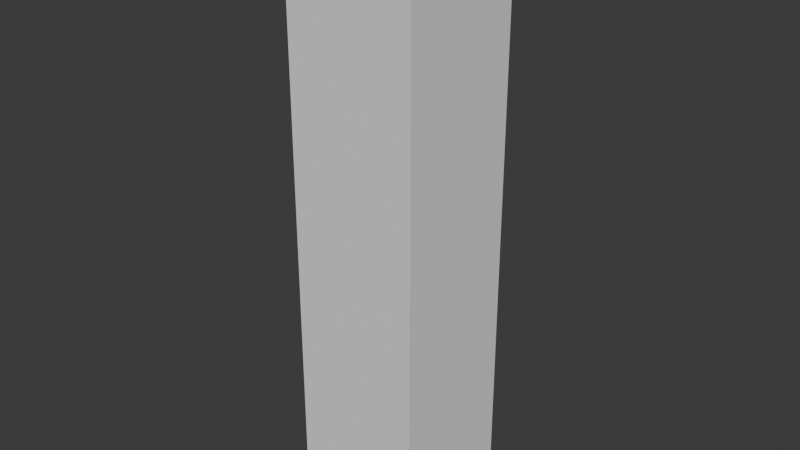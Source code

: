 # Source: torch.blend  (saved by Blender 4.0.36; exported with 4.5.12 LTS)
import bpy
from mathutils import Matrix  # noqa: F401  (used for matrix-valued properties, if any)

bpy.ops.wm.read_factory_settings(use_empty=True)
scene = bpy.context.scene
scene.name = 'Scene'

# ---- collections
col_collection = bpy.data.collections.new('Collection'); scene.collection.children.link(col_collection)

# ---- materials (node trees are filled in below, after node groups)
mat_torch_material = bpy.data.materials.new('torch_material')
mat_torch_material.use_transparent_shadow = False
mat_torch_material.roughness = 1.0

# ---- material node trees
mat_torch_material.use_nodes = True; mat_torch_material.node_tree.nodes.clear()
_N = mat_torch_material.node_tree.nodes; _L = mat_torch_material.node_tree.links
n0 = _N.new('ShaderNodeBsdfPrincipled'); n0.name = 'Principled BSDF'; n0.location = (0, 300)
n0.inputs[2].default_value = 1.0
n0.inputs[3].default_value = 1.45
n0.inputs[13].default_value = 0.0
n1 = _N.new('ShaderNodeOutputMaterial'); n1.name = 'Material Output'; n1.location = (280, 300)
_L.new(n0.outputs[0], n1.inputs[0])
n1.is_active_output = True

# ---- world
world_world = bpy.data.worlds.new('World'); scene.world = world_world
world_world.use_nodes = True; world_world.node_tree.nodes.clear()
_N = world_world.node_tree.nodes; _L = world_world.node_tree.links
n0 = _N.new('ShaderNodeOutputWorld'); n0.name = 'World Output'; n0.location = (300, 300)
n1 = _N.new('ShaderNodeBackground'); n1.name = 'Background'; n1.location = (10, 300)
n1.inputs[0].default_value = (0.05088, 0.05088, 0.05088, 1.0)
_L.new(n1.outputs[0], n0.inputs[0])
n0.is_active_output = True
world_world.color = (0.05088, 0.05088, 0.05088)
world_world.use_sun_shadow = False
world_world.sun_shadow_jitter_overblur = 0.0

# ---- meshes
me_torch = bpy.data.meshes.new('torch')
me_torch.from_pydata([(0.0625, 0.5625, -0.0625), (0.0625, -2.643e-07, -0.0625), (0.0625, 0.5625, 0.0625), (0.0625, -2.643e-07, 0.0625), (-0.0625, 0.5625, -0.0625), (-0.0625, -2.643e-07, -0.0625), (-0.0625, 0.5625, 0.0625), (-0.0625, -2.643e-07, 0.0625)], [], [(0, 6, 2), (3, 5, 7), (3, 6, 2), (2, 1, 0), (0, 5, 4), (7, 4, 6), (0, 4, 6), (3, 1, 5), (3, 7, 6), (2, 3, 1), (0, 1, 5), (7, 5, 4)])
_uv = me_torch.uv_layers.new(name='UVMap')
_uv.uv.foreach_set('vector', [0.5625, 0.625, 0.4375, 0.5, 0.5625, 0.5, 0.5625, 0.0, 0.4375, 0.125, 0.4375, 0.0, 0.5625, 0.0, 0.4375, 0.625, 0.5625, 0.625, 0.5625, 0.625, 0.4375, 0.0, 0.4375, 0.625, 0.4375, 0.625, 0.5625, 0.0, 0.5625, 0.625, 0.4375, 0.0, 0.5625, 0.625, 0.4375, 0.625, 0.5625, 0.625, 0.4375, 0.625, 0.4375, 0.5, 0.5625, 0.0, 0.5625, 0.125, 0.4375, 0.125, 0.5625, 0.0, 0.4375, 0.0, 0.4375, 0.625, 0.5625, 0.625, 0.5625, 0.0, 0.4375, 0.0, 0.4375, 0.625, 0.4375, 0.0, 0.5625, 0.0, 0.4375, 0.0, 0.5625, 0.0, 0.5625, 0.625])
me_torch.materials.append(mat_torch_material)
me_torch.update()
me_torch.normals_split_custom_set([tuple(v) for v in zip(*[iter([0.0, 1.0, 0.0, 0.0, 1.0, 0.0, 0.0, 1.0, 0.0, 0.0, 1.0, 0.0, 0.0, 1.0, 0.0, 0.0, 1.0, 0.0, 0.0, 0.0, -1.0, 0.0, 0.0, -1.0, 0.0, 0.0, -1.0, 1.0, 0.0, 0.0, 1.0, 0.0, 0.0, 1.0, 0.0, 0.0, 0.0, 0.0, -1.0, 0.0, 0.0, -1.0, 0.0, 0.0, -1.0, 1.0, 0.0, 0.0, 1.0, 0.0, 0.0, 1.0, 0.0, 0.0, 0.0, 1.0, 0.0, 0.0, 1.0, 0.0, 0.0, 1.0, 0.0, 0.0, 1.0, 0.0, 0.0, 1.0, 0.0, 0.0, 1.0, 0.0, 0.0, 0.0, -1.0, 0.0, 0.0, -1.0, 0.0, 0.0, -1.0, 1.0, 0.0, 0.0, 1.0, 0.0, 0.0, 1.0, 0.0, 0.0, 0.0, 0.0, -1.0, 0.0, 0.0, -1.0, 0.0, 0.0, -1.0, 1.0, 0.0, 0.0, 1.0, 0.0, 0.0, 1.0, 0.0, 0.0])] * 3)])

# ---- objects
ob_torch = bpy.data.objects.new('torch', me_torch)

# ---- transforms, parenting, visibility, modifiers, constraints
ob_torch.location = (0.0, 0.0, 0.0)
ob_torch.rotation_euler = (1.571, -0.0, 0.0)

# ---- collection membership
col_collection.objects.link(ob_torch)

# ---- scene / render settings (as saved in the file)
scene.frame_start = 1; scene.frame_end = 250; scene.frame_set(1)
scene.render.engine = 'BLENDER_EEVEE_NEXT'
scene.cycles.sampling_pattern = 'TABULATED_SOBOL'
bpy.context.view_layer.update()

# ---- added for rendering (the .blend has no active camera and no usable light): camera, sun
cam_auto = bpy.data.cameras.new('AutoCamera')
cam_auto.lens = 50.0
cam_auto.sensor_width = 36.0
cam_auto.clip_end = 1000.0
ob_auto_camera = bpy.data.objects.new('AutoCamera', cam_auto)
scene.collection.objects.link(ob_auto_camera)
ob_auto_camera.location = (0.545535, -0.654641, 0.717677)
ob_auto_camera.rotation_euler = (1.09748, -7.21219e-08, 0.694738)
scene.camera = ob_auto_camera
light_auto_sun = bpy.data.lights.new('AutoSun', 'SUN')
light_auto_sun.energy = 3.0
light_auto_sun.angle = 0.0523599
ob_auto_sun = bpy.data.objects.new('AutoSun', light_auto_sun)
scene.collection.objects.link(ob_auto_sun)
ob_auto_sun.rotation_euler = (0.872665, 0.174533, 0.523599)
bpy.context.view_layer.update()
